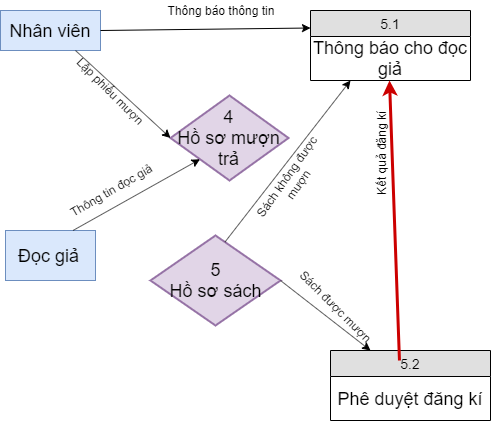

The diagram above was exported from draw.io. Its source (the exported page's mxGraphModel, read from the mxfile embedded in the PNG):
<mxGraphModel dx="868" dy="492" grid="1" gridSize="10" guides="1" tooltips="1" connect="1" arrows="1" fold="1" page="1" pageScale="1" pageWidth="850" pageHeight="1100" math="0" shadow="0">
  <root>
    <mxCell id="0" />
    <mxCell id="1" parent="0" />
    <mxCell id="AXGNr4UWNqKMKa9g07qe-1" value="5.1" style="swimlane;fontStyle=0;childLayout=stackLayout;horizontal=1;startSize=26;fillColor=#e0e0e0;horizontalStack=0;resizeParent=1;resizeParentMax=0;resizeLast=0;collapsible=1;marginBottom=0;swimlaneFillColor=#ffffff;align=center;fontSize=14;" vertex="1" parent="1">
      <mxGeometry x="450" y="140" width="160" height="70" as="geometry" />
    </mxCell>
    <mxCell id="AXGNr4UWNqKMKa9g07qe-2" value="Thông báo cho đọc giả" style="text;html=1;strokeColor=none;fillColor=none;align=center;verticalAlign=middle;whiteSpace=wrap;rounded=0;fontSize=18;" vertex="1" parent="AXGNr4UWNqKMKa9g07qe-1">
      <mxGeometry y="26" width="160" height="44" as="geometry" />
    </mxCell>
    <mxCell id="AXGNr4UWNqKMKa9g07qe-3" value="5.2" style="swimlane;fontStyle=0;childLayout=stackLayout;horizontal=1;startSize=26;fillColor=#e0e0e0;horizontalStack=0;resizeParent=1;resizeParentMax=0;resizeLast=0;collapsible=1;marginBottom=0;swimlaneFillColor=#ffffff;align=center;fontSize=14;" vertex="1" parent="1">
      <mxGeometry x="470" y="480" width="160" height="70" as="geometry" />
    </mxCell>
    <mxCell id="AXGNr4UWNqKMKa9g07qe-4" value="Phê duyệt đăng kí" style="text;html=1;strokeColor=none;fillColor=none;align=center;verticalAlign=middle;whiteSpace=wrap;rounded=0;fontSize=18;" vertex="1" parent="AXGNr4UWNqKMKa9g07qe-3">
      <mxGeometry y="26" width="160" height="44" as="geometry" />
    </mxCell>
    <mxCell id="AXGNr4UWNqKMKa9g07qe-5" value="Nhân viên" style="rounded=0;whiteSpace=wrap;html=1;fillColor=#dae8fc;strokeColor=#6c8ebf;fontSize=18;" vertex="1" parent="1">
      <mxGeometry x="140" y="140" width="100" height="40" as="geometry" />
    </mxCell>
    <mxCell id="AXGNr4UWNqKMKa9g07qe-6" value="Đọc giả&amp;nbsp;" style="rounded=0;whiteSpace=wrap;html=1;fillColor=#dae8fc;strokeColor=#6c8ebf;fontSize=18;" vertex="1" parent="1">
      <mxGeometry x="145" y="360" width="90" height="50" as="geometry" />
    </mxCell>
    <mxCell id="AXGNr4UWNqKMKa9g07qe-8" value="" style="endArrow=classic;html=1;fontSize=18;strokeColor=#CC0000;strokeWidth=3;exitX=0.431;exitY=0.143;exitDx=0;exitDy=0;exitPerimeter=0;" edge="1" parent="1" source="AXGNr4UWNqKMKa9g07qe-3">
      <mxGeometry width="50" height="50" relative="1" as="geometry">
        <mxPoint x="529" y="360" as="sourcePoint" />
        <mxPoint x="529" y="210" as="targetPoint" />
        <Array as="points" />
      </mxGeometry>
    </mxCell>
    <mxCell id="AXGNr4UWNqKMKa9g07qe-9" value="Kết quả đăng kí" style="text;html=1;strokeColor=none;fillColor=none;align=center;verticalAlign=middle;whiteSpace=wrap;rounded=0;rotation=-90;" vertex="1" parent="1">
      <mxGeometry x="473" y="273" width="95" height="20" as="geometry" />
    </mxCell>
    <mxCell id="AXGNr4UWNqKMKa9g07qe-11" value="" style="endArrow=classic;html=1;exitX=1;exitY=0.5;exitDx=0;exitDy=0;entryX=0;entryY=0.25;entryDx=0;entryDy=0;" edge="1" parent="1" source="AXGNr4UWNqKMKa9g07qe-5" target="AXGNr4UWNqKMKa9g07qe-1">
      <mxGeometry width="50" height="50" relative="1" as="geometry">
        <mxPoint x="310" y="160" as="sourcePoint" />
        <mxPoint x="360" y="110" as="targetPoint" />
      </mxGeometry>
    </mxCell>
    <mxCell id="AXGNr4UWNqKMKa9g07qe-12" value="Thông báo thông tin" style="text;html=1;strokeColor=none;fillColor=none;align=center;verticalAlign=middle;whiteSpace=wrap;rounded=0;" vertex="1" parent="1">
      <mxGeometry x="300" y="130" width="120" height="20" as="geometry" />
    </mxCell>
    <mxCell id="AXGNr4UWNqKMKa9g07qe-13" value="5&lt;br&gt;Hồ sơ sách" style="rhombus;whiteSpace=wrap;html=1;strokeWidth=2;fillColor=#e1d5e7;fontSize=18;strokeColor=#9673a6;" vertex="1" parent="1">
      <mxGeometry x="290" y="365" width="130" height="90" as="geometry" />
    </mxCell>
    <mxCell id="AXGNr4UWNqKMKa9g07qe-14" value="4&lt;br&gt;Hồ sơ mượn trả" style="rhombus;whiteSpace=wrap;html=1;strokeWidth=2;fillColor=#e1d5e7;fontSize=18;strokeColor=#9673a6;" vertex="1" parent="1">
      <mxGeometry x="310" y="225" width="118" height="85" as="geometry" />
    </mxCell>
    <mxCell id="AXGNr4UWNqKMKa9g07qe-15" value="" style="endArrow=classic;html=1;exitX=0.75;exitY=1;exitDx=0;exitDy=0;entryX=0;entryY=0.5;entryDx=0;entryDy=0;" edge="1" parent="1" source="AXGNr4UWNqKMKa9g07qe-5" target="AXGNr4UWNqKMKa9g07qe-14">
      <mxGeometry width="50" height="50" relative="1" as="geometry">
        <mxPoint x="250" y="170" as="sourcePoint" />
        <mxPoint x="460" y="167.5" as="targetPoint" />
      </mxGeometry>
    </mxCell>
    <mxCell id="AXGNr4UWNqKMKa9g07qe-16" value="Lập phiếu mượn" style="text;html=1;strokeColor=none;fillColor=none;align=center;verticalAlign=middle;whiteSpace=wrap;rounded=0;rotation=45;" vertex="1" parent="1">
      <mxGeometry x="200" y="210" width="100" height="20" as="geometry" />
    </mxCell>
    <mxCell id="AXGNr4UWNqKMKa9g07qe-17" value="Thông tin đọc giả" style="text;html=1;strokeColor=none;fillColor=none;align=center;verticalAlign=middle;whiteSpace=wrap;rounded=0;rotation=-30;" vertex="1" parent="1">
      <mxGeometry x="200" y="310" width="100" height="20" as="geometry" />
    </mxCell>
    <mxCell id="AXGNr4UWNqKMKa9g07qe-18" value="" style="endArrow=classic;html=1;entryX=0;entryY=1;entryDx=0;entryDy=0;exitX=0.75;exitY=0;exitDx=0;exitDy=0;" edge="1" parent="1" source="AXGNr4UWNqKMKa9g07qe-6" target="AXGNr4UWNqKMKa9g07qe-14">
      <mxGeometry width="50" height="50" relative="1" as="geometry">
        <mxPoint x="100" y="500" as="sourcePoint" />
        <mxPoint x="150" y="450" as="targetPoint" />
      </mxGeometry>
    </mxCell>
    <mxCell id="AXGNr4UWNqKMKa9g07qe-19" value="" style="endArrow=classic;html=1;exitX=1;exitY=0.5;exitDx=0;exitDy=0;entryX=0.25;entryY=0;entryDx=0;entryDy=0;" edge="1" parent="1" source="AXGNr4UWNqKMKa9g07qe-13" target="AXGNr4UWNqKMKa9g07qe-3">
      <mxGeometry width="50" height="50" relative="1" as="geometry">
        <mxPoint x="344" y="540" as="sourcePoint" />
        <mxPoint x="394" y="490" as="targetPoint" />
      </mxGeometry>
    </mxCell>
    <mxCell id="AXGNr4UWNqKMKa9g07qe-20" value="Sách được mượn" style="text;html=1;strokeColor=none;fillColor=none;align=center;verticalAlign=middle;whiteSpace=wrap;rounded=0;rotation=45;" vertex="1" parent="1">
      <mxGeometry x="424" y="426" width="104" height="20" as="geometry" />
    </mxCell>
    <mxCell id="AXGNr4UWNqKMKa9g07qe-21" value="" style="endArrow=classic;html=1;entryX=0.25;entryY=1;entryDx=0;entryDy=0;exitX=0.75;exitY=0;exitDx=0;exitDy=0;" edge="1" parent="1" target="AXGNr4UWNqKMKa9g07qe-2">
      <mxGeometry width="50" height="50" relative="1" as="geometry">
        <mxPoint x="364.5" y="371.5" as="sourcePoint" />
        <mxPoint x="491.5" y="300.25" as="targetPoint" />
      </mxGeometry>
    </mxCell>
    <mxCell id="AXGNr4UWNqKMKa9g07qe-22" value="Sách không được mượn" style="text;html=1;strokeColor=none;fillColor=none;align=center;verticalAlign=middle;whiteSpace=wrap;rounded=0;rotation=-55;" vertex="1" parent="1">
      <mxGeometry x="380" y="300" width="104" height="20" as="geometry" />
    </mxCell>
  </root>
</mxGraphModel>